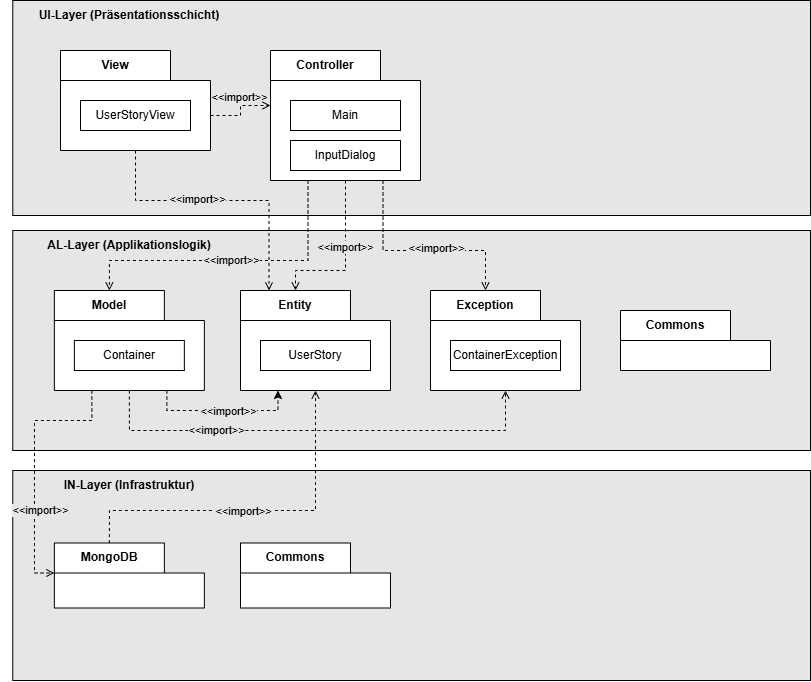

The diagram above was exported from draw.io. Its source (the exported page's mxGraphModel, read from the mxfile embedded in the PNG):
<mxGraphModel dx="1425" dy="766" grid="1" gridSize="10" guides="1" tooltips="1" connect="1" arrows="1" fold="1" page="1" pageScale="1" pageWidth="827" pageHeight="1169" math="0" shadow="0">
  <root>
    <mxCell id="0" />
    <mxCell id="1" parent="0" />
    <mxCell id="fXbVg26q_gA5GrvKh5Rb-7" connectable="0" parent="1" style="group" value="" vertex="1">
      <mxGeometry height="215" width="810" x="90" y="20" as="geometry" />
    </mxCell>
    <mxCell id="fXbVg26q_gA5GrvKh5Rb-2" parent="fXbVg26q_gA5GrvKh5Rb-7" style="rounded=0;whiteSpace=wrap;html=1;fillColor=#E6E6E6;" value="" vertex="1">
      <mxGeometry height="215" width="797.7272727272727" x="12.272727272727273" as="geometry" />
    </mxCell>
    <mxCell id="fXbVg26q_gA5GrvKh5Rb-4" parent="fXbVg26q_gA5GrvKh5Rb-7" style="text;html=1;whiteSpace=wrap;strokeColor=none;fillColor=none;align=center;verticalAlign=middle;rounded=0;fontStyle=1" value="UI-Layer (Präsentationsschicht)" vertex="1">
      <mxGeometry height="30" width="257.72727272727275" as="geometry" />
    </mxCell>
    <mxCell id="fXbVg26q_gA5GrvKh5Rb-10" parent="fXbVg26q_gA5GrvKh5Rb-7" style="shape=folder;fontStyle=1;tabWidth=110;tabHeight=30;tabPosition=left;html=1;boundedLbl=1;labelInHeader=1;container=1;collapsible=0;recursiveResize=0;whiteSpace=wrap;" value="View" vertex="1">
      <mxGeometry height="100" width="150" x="60" y="50" as="geometry" />
    </mxCell>
    <mxCell id="fXbVg26q_gA5GrvKh5Rb-11" parent="fXbVg26q_gA5GrvKh5Rb-10" style="html=1;whiteSpace=wrap;" value="UserStoryView" vertex="1">
      <mxGeometry height="30" relative="1" width="110" as="geometry">
        <mxPoint x="20" y="50" as="offset" />
      </mxGeometry>
    </mxCell>
    <mxCell id="fXbVg26q_gA5GrvKh5Rb-12" parent="fXbVg26q_gA5GrvKh5Rb-7" style="shape=folder;fontStyle=1;tabWidth=110;tabHeight=30;tabPosition=left;html=1;boundedLbl=1;labelInHeader=1;container=1;collapsible=0;recursiveResize=0;whiteSpace=wrap;" value="Controller" vertex="1">
      <mxGeometry height="130" width="150" x="270" y="50" as="geometry" />
    </mxCell>
    <mxCell id="fXbVg26q_gA5GrvKh5Rb-13" parent="fXbVg26q_gA5GrvKh5Rb-12" style="html=1;whiteSpace=wrap;" value="Main" vertex="1">
      <mxGeometry height="30" relative="1" width="110" as="geometry">
        <mxPoint x="20" y="50" as="offset" />
      </mxGeometry>
    </mxCell>
    <mxCell id="fXbVg26q_gA5GrvKh5Rb-14" parent="fXbVg26q_gA5GrvKh5Rb-12" style="html=1;whiteSpace=wrap;" value="InputDialog" vertex="1">
      <mxGeometry height="30" width="110" x="20" y="90" as="geometry" />
    </mxCell>
    <mxCell id="fXbVg26q_gA5GrvKh5Rb-38" edge="1" parent="fXbVg26q_gA5GrvKh5Rb-7" source="fXbVg26q_gA5GrvKh5Rb-10" style="edgeStyle=orthogonalEdgeStyle;rounded=0;orthogonalLoop=1;jettySize=auto;html=1;exitX=0;exitY=0;exitDx=150;exitDy=65;exitPerimeter=0;entryX=0;entryY=0;entryDx=0;entryDy=55;entryPerimeter=0;dashed=1;endArrow=open;endFill=0;" target="fXbVg26q_gA5GrvKh5Rb-12">
      <mxGeometry relative="1" as="geometry" />
    </mxCell>
    <mxCell id="fXbVg26q_gA5GrvKh5Rb-43" connectable="0" parent="fXbVg26q_gA5GrvKh5Rb-38" style="edgeLabel;html=1;align=center;verticalAlign=middle;resizable=0;points=[];labelBackgroundColor=none;" value="&amp;lt;&amp;lt;import&amp;gt;&amp;gt;" vertex="1">
      <mxGeometry relative="1" x="-0.1971" y="2" as="geometry">
        <mxPoint y="-16" as="offset" />
      </mxGeometry>
    </mxCell>
    <mxCell id="fXbVg26q_gA5GrvKh5Rb-8" connectable="0" parent="1" style="group" value="" vertex="1">
      <mxGeometry height="220" width="810" x="90" y="250" as="geometry" />
    </mxCell>
    <mxCell id="fXbVg26q_gA5GrvKh5Rb-3" parent="fXbVg26q_gA5GrvKh5Rb-8" style="rounded=0;whiteSpace=wrap;html=1;fillColor=#E6E6E6;" value="" vertex="1">
      <mxGeometry height="220" width="797.7272727272727" x="12.272727272727273" as="geometry" />
    </mxCell>
    <mxCell id="fXbVg26q_gA5GrvKh5Rb-5" parent="fXbVg26q_gA5GrvKh5Rb-8" style="text;html=1;whiteSpace=wrap;strokeColor=none;fillColor=none;align=center;verticalAlign=middle;rounded=0;fontStyle=1" value="AL-Layer (Applikationslogik)" vertex="1">
      <mxGeometry height="30" width="257.72727272727275" as="geometry" />
    </mxCell>
    <mxCell id="fXbVg26q_gA5GrvKh5Rb-15" parent="fXbVg26q_gA5GrvKh5Rb-8" style="shape=folder;fontStyle=1;tabWidth=110;tabHeight=30;tabPosition=left;html=1;boundedLbl=1;labelInHeader=1;container=1;collapsible=0;recursiveResize=0;whiteSpace=wrap;" value="Model" vertex="1">
      <mxGeometry height="100" width="150" x="53.860000000000014" y="60" as="geometry" />
    </mxCell>
    <mxCell id="fXbVg26q_gA5GrvKh5Rb-16" parent="fXbVg26q_gA5GrvKh5Rb-15" style="html=1;whiteSpace=wrap;" value="Container" vertex="1">
      <mxGeometry height="30" relative="1" width="110" as="geometry">
        <mxPoint x="20" y="50" as="offset" />
      </mxGeometry>
    </mxCell>
    <mxCell id="fXbVg26q_gA5GrvKh5Rb-17" parent="fXbVg26q_gA5GrvKh5Rb-8" style="shape=folder;fontStyle=1;tabWidth=110;tabHeight=30;tabPosition=left;html=1;boundedLbl=1;labelInHeader=1;container=1;collapsible=0;recursiveResize=0;whiteSpace=wrap;points=[[0,0,0,0,0],[0,0,0,0,30],[0,0,0,0,47.5],[0,0,0,0,65],[0,0,0,0,82.5],[0,0,0,0,100],[0,0,0,55,0],[0,0,0,110,0],[0,0,0,110,30],[0,0,0,130,30],[0,0,0,150,30],[0,0,0,150,47.5],[0,0,0,150,65],[0,0,0,150,82.5],[0,0,0,150,100],[0.19,0,0,0,0],[0.25,1,0,0,0],[0.5,1,0,0,0],[0.55,0,0,0,0],[0.75,1,0,0,0]];" value="Entity" vertex="1">
      <mxGeometry height="100" width="150" x="240" y="60" as="geometry" />
    </mxCell>
    <mxCell id="fXbVg26q_gA5GrvKh5Rb-18" parent="fXbVg26q_gA5GrvKh5Rb-17" style="html=1;whiteSpace=wrap;" value="UserStory" vertex="1">
      <mxGeometry height="30" relative="1" width="110" as="geometry">
        <mxPoint x="20" y="50" as="offset" />
      </mxGeometry>
    </mxCell>
    <mxCell id="fXbVg26q_gA5GrvKh5Rb-19" parent="fXbVg26q_gA5GrvKh5Rb-8" style="shape=folder;fontStyle=1;tabWidth=110;tabHeight=30;tabPosition=left;html=1;boundedLbl=1;labelInHeader=1;container=1;collapsible=0;recursiveResize=0;whiteSpace=wrap;" value="Exception" vertex="1">
      <mxGeometry height="100" width="150" x="430" y="60" as="geometry" />
    </mxCell>
    <mxCell id="fXbVg26q_gA5GrvKh5Rb-20" parent="fXbVg26q_gA5GrvKh5Rb-19" style="html=1;whiteSpace=wrap;" value="ContainerException" vertex="1">
      <mxGeometry height="30" relative="1" width="110" as="geometry">
        <mxPoint x="20" y="50" as="offset" />
      </mxGeometry>
    </mxCell>
    <mxCell id="fXbVg26q_gA5GrvKh5Rb-21" parent="fXbVg26q_gA5GrvKh5Rb-8" style="shape=folder;fontStyle=1;tabWidth=110;tabHeight=30;tabPosition=left;html=1;boundedLbl=1;labelInHeader=1;container=1;collapsible=0;recursiveResize=0;whiteSpace=wrap;" value="Commons" vertex="1">
      <mxGeometry height="60" width="150" x="620" y="80" as="geometry" />
    </mxCell>
    <mxCell id="fXbVg26q_gA5GrvKh5Rb-40" edge="1" parent="fXbVg26q_gA5GrvKh5Rb-8" source="fXbVg26q_gA5GrvKh5Rb-15" style="edgeStyle=orthogonalEdgeStyle;rounded=0;orthogonalLoop=1;jettySize=auto;html=1;exitX=0.5;exitY=1;exitDx=0;exitDy=0;exitPerimeter=0;entryX=0.5;entryY=1;entryDx=0;entryDy=0;entryPerimeter=0;dashed=1;endArrow=open;endFill=0;" target="fXbVg26q_gA5GrvKh5Rb-19">
      <mxGeometry relative="1" as="geometry">
        <Array as="points">
          <mxPoint x="129" y="200" />
          <mxPoint x="505" y="200" />
        </Array>
      </mxGeometry>
    </mxCell>
    <mxCell id="fXbVg26q_gA5GrvKh5Rb-49" connectable="0" parent="fXbVg26q_gA5GrvKh5Rb-40" style="edgeLabel;html=1;align=center;verticalAlign=middle;resizable=0;points=[];labelBackgroundColor=light-dark(#e6e6e6, #ededed);" value="&amp;lt;&amp;lt;import&amp;gt;&amp;gt;" vertex="1">
      <mxGeometry relative="1" x="-0.4439" as="geometry">
        <mxPoint as="offset" />
      </mxGeometry>
    </mxCell>
    <mxCell id="fXbVg26q_gA5GrvKh5Rb-52" edge="1" parent="fXbVg26q_gA5GrvKh5Rb-8" source="fXbVg26q_gA5GrvKh5Rb-15" style="edgeStyle=orthogonalEdgeStyle;rounded=0;orthogonalLoop=1;jettySize=auto;html=1;exitX=0.75;exitY=1;exitDx=0;exitDy=0;exitPerimeter=0;entryX=0.25;entryY=1;entryDx=0;entryDy=0;entryPerimeter=0;dashed=1;" target="fXbVg26q_gA5GrvKh5Rb-17">
      <mxGeometry relative="1" as="geometry" />
    </mxCell>
    <mxCell id="fXbVg26q_gA5GrvKh5Rb-53" connectable="0" parent="fXbVg26q_gA5GrvKh5Rb-52" style="edgeLabel;html=1;align=center;verticalAlign=middle;resizable=0;points=[];labelBackgroundColor=light-dark(#e6e6e6, #ededed);" value="&amp;lt;&amp;lt;import&amp;gt;&amp;gt;" vertex="1">
      <mxGeometry relative="1" x="0.0771" y="-1" as="geometry">
        <mxPoint as="offset" />
      </mxGeometry>
    </mxCell>
    <mxCell id="fXbVg26q_gA5GrvKh5Rb-9" connectable="0" parent="1" style="group" value="" vertex="1">
      <mxGeometry height="210" width="810" x="90" y="490" as="geometry" />
    </mxCell>
    <mxCell id="fXbVg26q_gA5GrvKh5Rb-1" parent="fXbVg26q_gA5GrvKh5Rb-9" style="rounded=0;whiteSpace=wrap;html=1;fillColor=#E6E6E6;" value="" vertex="1">
      <mxGeometry height="210" width="797.7272727272727" x="12.272727272727273" as="geometry" />
    </mxCell>
    <mxCell id="fXbVg26q_gA5GrvKh5Rb-6" parent="fXbVg26q_gA5GrvKh5Rb-9" style="text;html=1;whiteSpace=wrap;strokeColor=none;fillColor=none;align=center;verticalAlign=middle;rounded=0;fontStyle=1" value="IN-Layer (Infrastruktur)" vertex="1">
      <mxGeometry height="30" width="257.72727272727275" as="geometry" />
    </mxCell>
    <mxCell id="fXbVg26q_gA5GrvKh5Rb-23" parent="fXbVg26q_gA5GrvKh5Rb-9" style="shape=folder;fontStyle=1;tabWidth=110;tabHeight=30;tabPosition=left;html=1;boundedLbl=1;labelInHeader=1;container=1;collapsible=0;recursiveResize=0;whiteSpace=wrap;" value="MongoDB" vertex="1">
      <mxGeometry height="65" width="150" x="53.86" y="72.5" as="geometry" />
    </mxCell>
    <mxCell id="fXbVg26q_gA5GrvKh5Rb-25" parent="fXbVg26q_gA5GrvKh5Rb-9" style="shape=folder;fontStyle=1;tabWidth=110;tabHeight=30;tabPosition=left;html=1;boundedLbl=1;labelInHeader=1;container=1;collapsible=0;recursiveResize=0;whiteSpace=wrap;" value="Commons" vertex="1">
      <mxGeometry height="65" width="150" x="240" y="72.5" as="geometry" />
    </mxCell>
    <mxCell id="fXbVg26q_gA5GrvKh5Rb-32" edge="1" parent="1" source="fXbVg26q_gA5GrvKh5Rb-12" style="edgeStyle=orthogonalEdgeStyle;rounded=0;orthogonalLoop=1;jettySize=auto;html=1;exitX=0.75;exitY=1;exitDx=0;exitDy=0;exitPerimeter=0;entryX=0;entryY=0;entryDx=55;entryDy=0;entryPerimeter=0;dashed=1;endArrow=open;endFill=0;" target="fXbVg26q_gA5GrvKh5Rb-19">
      <mxGeometry relative="1" as="geometry">
        <Array as="points">
          <mxPoint x="473" y="270" />
          <mxPoint x="575" y="270" />
        </Array>
      </mxGeometry>
    </mxCell>
    <mxCell id="fXbVg26q_gA5GrvKh5Rb-47" connectable="0" parent="fXbVg26q_gA5GrvKh5Rb-32" style="edgeLabel;html=1;align=center;verticalAlign=middle;resizable=0;points=[];labelBackgroundColor=light-dark(#e6e6e6, #ededed);" value="&amp;lt;&amp;lt;import&amp;gt;&amp;gt;" vertex="1">
      <mxGeometry relative="1" x="0.1561" y="2" as="geometry">
        <mxPoint as="offset" />
      </mxGeometry>
    </mxCell>
    <mxCell id="fXbVg26q_gA5GrvKh5Rb-33" edge="1" parent="1" source="fXbVg26q_gA5GrvKh5Rb-12" style="edgeStyle=orthogonalEdgeStyle;rounded=0;orthogonalLoop=1;jettySize=auto;html=1;exitX=0.5;exitY=1;exitDx=0;exitDy=0;exitPerimeter=0;entryX=0;entryY=0;entryDx=55;entryDy=0;entryPerimeter=0;dashed=1;endArrow=open;endFill=0;" target="fXbVg26q_gA5GrvKh5Rb-17">
      <mxGeometry relative="1" as="geometry">
        <Array as="points">
          <mxPoint x="435" y="290" />
          <mxPoint x="385" y="290" />
        </Array>
      </mxGeometry>
    </mxCell>
    <mxCell id="fXbVg26q_gA5GrvKh5Rb-46" connectable="0" parent="fXbVg26q_gA5GrvKh5Rb-33" style="edgeLabel;html=1;align=center;verticalAlign=middle;resizable=0;points=[];labelBackgroundColor=light-dark(#e6e6e6, #ededed);" value="&amp;lt;&amp;lt;import&amp;gt;&amp;gt;" vertex="1">
      <mxGeometry relative="1" x="-0.1612" as="geometry">
        <mxPoint as="offset" />
      </mxGeometry>
    </mxCell>
    <mxCell id="fXbVg26q_gA5GrvKh5Rb-34" edge="1" parent="1" source="fXbVg26q_gA5GrvKh5Rb-12" style="edgeStyle=orthogonalEdgeStyle;rounded=0;orthogonalLoop=1;jettySize=auto;html=1;exitX=0.25;exitY=1;exitDx=0;exitDy=0;exitPerimeter=0;entryX=0;entryY=0;entryDx=55;entryDy=0;entryPerimeter=0;dashed=1;endArrow=open;endFill=0;" target="fXbVg26q_gA5GrvKh5Rb-15">
      <mxGeometry relative="1" as="geometry">
        <Array as="points">
          <mxPoint x="398" y="280" />
          <mxPoint x="199" y="280" />
        </Array>
      </mxGeometry>
    </mxCell>
    <mxCell id="fXbVg26q_gA5GrvKh5Rb-45" connectable="0" parent="fXbVg26q_gA5GrvKh5Rb-34" style="edgeLabel;html=1;align=center;verticalAlign=middle;resizable=0;points=[];labelBackgroundColor=light-dark(#e6e6e6, #ededed);" value="&amp;lt;&amp;lt;import&amp;gt;&amp;gt;" vertex="1">
      <mxGeometry relative="1" x="-0.8958" as="geometry">
        <mxPoint x="-77" y="64" as="offset" />
      </mxGeometry>
    </mxCell>
    <mxCell id="fXbVg26q_gA5GrvKh5Rb-37" edge="1" parent="1" source="fXbVg26q_gA5GrvKh5Rb-10" style="edgeStyle=orthogonalEdgeStyle;rounded=0;orthogonalLoop=1;jettySize=auto;html=1;exitX=0.5;exitY=1;exitDx=0;exitDy=0;exitPerimeter=0;entryX=0.19;entryY=0;entryDx=0;entryDy=0;entryPerimeter=0;dashed=1;endArrow=open;endFill=0;" target="fXbVg26q_gA5GrvKh5Rb-17">
      <mxGeometry relative="1" as="geometry">
        <Array as="points">
          <mxPoint x="225" y="220" />
          <mxPoint x="358" y="220" />
        </Array>
      </mxGeometry>
    </mxCell>
    <mxCell id="fXbVg26q_gA5GrvKh5Rb-44" connectable="0" parent="fXbVg26q_gA5GrvKh5Rb-37" style="edgeLabel;html=1;align=center;verticalAlign=middle;resizable=0;points=[];labelBackgroundColor=light-dark(#e6e6e6, #ededed);" value="&amp;lt;&amp;lt;import&amp;gt;&amp;gt;" vertex="1">
      <mxGeometry relative="1" x="-0.1831" y="1" as="geometry">
        <mxPoint as="offset" />
      </mxGeometry>
    </mxCell>
    <mxCell id="fXbVg26q_gA5GrvKh5Rb-41" edge="1" parent="1" source="fXbVg26q_gA5GrvKh5Rb-15" style="edgeStyle=orthogonalEdgeStyle;rounded=0;orthogonalLoop=1;jettySize=auto;html=1;exitX=0.25;exitY=1;exitDx=0;exitDy=0;exitPerimeter=0;entryX=0;entryY=0;entryDx=0;entryDy=30;entryPerimeter=0;dashed=1;endArrow=open;endFill=0;" target="fXbVg26q_gA5GrvKh5Rb-23">
      <mxGeometry relative="1" as="geometry">
        <Array as="points">
          <mxPoint x="181" y="440" />
          <mxPoint x="124" y="440" />
          <mxPoint x="124" y="592" />
        </Array>
      </mxGeometry>
    </mxCell>
    <mxCell id="fXbVg26q_gA5GrvKh5Rb-48" connectable="0" parent="fXbVg26q_gA5GrvKh5Rb-41" style="edgeLabel;html=1;align=center;verticalAlign=middle;resizable=0;points=[];labelBackgroundColor=light-dark(#e6e6e6, #ededed);" value="&amp;lt;&amp;lt;import&amp;gt;&amp;gt;" vertex="1">
      <mxGeometry relative="1" x="-0.4967" as="geometry">
        <mxPoint x="-16" y="90" as="offset" />
      </mxGeometry>
    </mxCell>
    <mxCell id="fXbVg26q_gA5GrvKh5Rb-42" edge="1" parent="1" source="fXbVg26q_gA5GrvKh5Rb-23" style="edgeStyle=orthogonalEdgeStyle;rounded=0;orthogonalLoop=1;jettySize=auto;html=1;exitX=0;exitY=0;exitDx=55;exitDy=0;exitPerimeter=0;entryX=0.5;entryY=1;entryDx=0;entryDy=0;entryPerimeter=0;dashed=1;endArrow=open;endFill=0;" target="fXbVg26q_gA5GrvKh5Rb-17">
      <mxGeometry relative="1" as="geometry">
        <Array as="points">
          <mxPoint x="199" y="530" />
          <mxPoint x="405" y="530" />
        </Array>
      </mxGeometry>
    </mxCell>
    <mxCell id="fXbVg26q_gA5GrvKh5Rb-50" connectable="0" parent="fXbVg26q_gA5GrvKh5Rb-42" style="edgeLabel;html=1;align=center;verticalAlign=middle;resizable=0;points=[];labelBackgroundColor=light-dark(#e6e6e6, #ededed);" value="&amp;lt;&amp;lt;import&amp;gt;&amp;gt;" vertex="1">
      <mxGeometry relative="1" x="-0.0713" y="-1" as="geometry">
        <mxPoint as="offset" />
      </mxGeometry>
    </mxCell>
  </root>
</mxGraphModel>